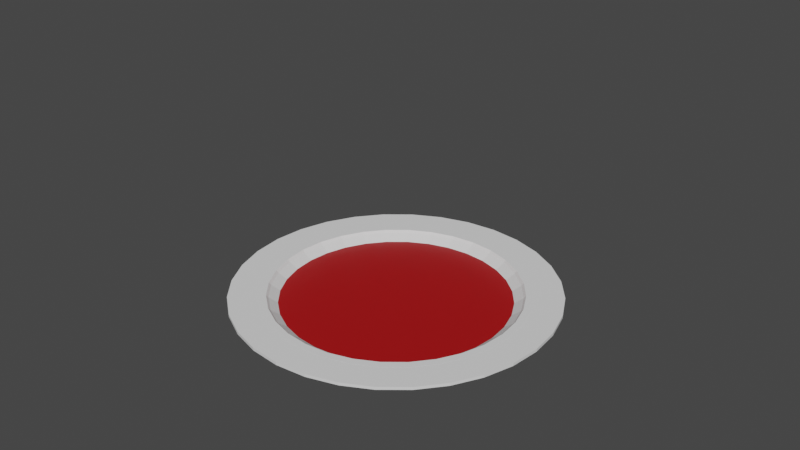 # Source: plato_sopa.blend  (saved by Blender 2.92.15; exported with 4.5.12 LTS)
import bpy
from mathutils import Matrix  # noqa: F401  (used for matrix-valued properties, if any)

bpy.ops.wm.read_factory_settings(use_empty=True)
scene = bpy.context.scene
scene.name = 'Scene'

# ---- collections
col_collection = bpy.data.collections.new('Collection'); scene.collection.children.link(col_collection)

# ---- materials (node trees are filled in below, after node groups)
mat_sopa = bpy.data.materials.new('Sopa')
mat_sopa.use_transparent_shadow = False
mat_sopa.diffuse_color = (0.402, 0.003346, 0.004777, 1.0)

# ---- material node trees
mat_sopa.use_nodes = True; mat_sopa.node_tree.nodes.clear()
_N = mat_sopa.node_tree.nodes; _L = mat_sopa.node_tree.links
n0 = _N.new('ShaderNodeBsdfPrincipled'); n0.name = 'Principled BSDF'; n0.location = (10, 300)
n0.distribution = 'GGX'
n0.subsurface_method = 'BURLEY'
n0.inputs[0].default_value = (0.402, 0.003346, 0.004777, 1.0)
n0.inputs[3].default_value = 1.45
n0.inputs[27].default_value = (0.0, 0.0, 0.0, 1.0)
n0.inputs[28].default_value = 1.0
n1 = _N.new('ShaderNodeOutputMaterial'); n1.name = 'Material Output'; n1.location = (300, 300)
_L.new(n0.outputs[0], n1.inputs[0])
n1.is_active_output = True

# ---- world
world_world = bpy.data.worlds.new('World'); scene.world = world_world
world_world.use_nodes = True; world_world.node_tree.nodes.clear()
_N = world_world.node_tree.nodes; _L = world_world.node_tree.links
n0 = _N.new('ShaderNodeOutputWorld'); n0.name = 'World Output'; n0.location = (300, 300)
n1 = _N.new('ShaderNodeBackground'); n1.name = 'Background'; n1.location = (10, 300)
n1.inputs[0].default_value = (0.05088, 0.05088, 0.05088, 1.0)
_L.new(n1.outputs[0], n0.inputs[0])
n0.is_active_output = True
world_world.color = (0.05088, 0.05088, 0.05088)
world_world.use_sun_shadow = False
world_world.sun_shadow_jitter_overblur = 0.0

# ---- meshes
me_esfera = bpy.data.meshes.new('Esfera')
me_esfera.from_pydata([(0.0, 0.5556, -0.8015), (0.1084, 0.5449, -0.8015), (0.07466, 0.3753, -0.8939), (0.03806, 0.1913, -0.9508), (0.2126, 0.5133, -0.8015), (0.1464, 0.3536, -0.8939), (0.07466, 0.1802, -0.9508), (0.3087, 0.4619, -0.8015), (0.2126, 0.3182, -0.8939), (0.1084, 0.1622, -0.9508), (0.3928, 0.3928, -0.8015), (0.2706, 0.2706, -0.8939), (0.1379, 0.1379, -0.9508), (0.4619, 0.3087, -0.8015), (0.3182, 0.2126, -0.8939), (0.1622, 0.1084, -0.9508), (0.5133, 0.2126, -0.8015), (0.3536, 0.1464, -0.8939), (0.1802, 0.07466, -0.9508), (0.5449, 0.1084, -0.8015), (0.3753, 0.07466, -0.8939), (0.1913, 0.03806, -0.9508), (0.5556, -3.415e-07, -0.8015), (0.3827, -3.043e-07, -0.8939), (0.1951, -3.08e-07, -0.9508), (0.5449, -0.1084, -0.8015), (0.3753, -0.07466, -0.8939), (0.1913, -0.03806, -0.9508), (0.5133, -0.2126, -0.8015), (0.3536, -0.1464, -0.8939), (0.1802, -0.07466, -0.9508), (0.4619, -0.3087, -0.8015), (0.3182, -0.2126, -0.8939), (0.1622, -0.1084, -0.9508), (0.3928, -0.3928, -0.8015), (0.2706, -0.2706, -0.8939), (0.1379, -0.138, -0.9508), (0.3087, -0.4619, -0.8015), (0.2126, -0.3182, -0.8939), (0.1084, -0.1622, -0.9508), (0.2126, -0.5133, -0.8015), (0.1464, -0.3536, -0.8939), (0.07466, -0.1802, -0.9508), (0.1084, -0.5449, -0.8015), (0.07466, -0.3753, -0.8939), (0.03806, -0.1913, -0.9508), (-1.094e-08, -0.5556, -0.8015), (3.964e-09, -0.3827, -0.8939), (3.964e-09, -0.1951, -0.9508), (-0.1084, -0.5449, -0.8015), (-0.07466, -0.3753, -0.8939), (-0.03806, -0.1913, -0.9508), (-0.2126, -0.5133, -0.8015), (-0.1464, -0.3536, -0.8939), (-0.07466, -0.1802, -0.9508), (-0.3087, -0.4619, -0.8015), (-0.2126, -0.3182, -0.8939), (-0.1084, -0.1622, -0.9508), (-0.3928, -0.3928, -0.8015), (-0.2706, -0.2706, -0.8939), (-0.1379, -0.1379, -0.9508), (-0.4619, -0.3087, -0.8015), (-0.3182, -0.2126, -0.8939), (-0.1622, -0.1084, -0.9508), (-0.5133, -0.2126, -0.8015), (-0.3536, -0.1464, -0.8939), (-0.1802, -0.07466, -0.9508), (-0.5449, -0.1084, -0.8015), (-0.3753, -0.07466, -0.8939), (-0.1913, -0.03806, -0.9508), (-0.5556, -2.596e-07, -0.8015), (-0.3827, -2.521e-07, -0.8939), (-0.1951, -3.155e-07, -0.9508), (-0.5449, 0.1084, -0.8015), (-0.3753, 0.07466, -0.8939), (-0.1913, 0.03806, -0.9508), (-0.5133, 0.2126, -0.8015), (-0.3536, 0.1464, -0.8939), (-0.1802, 0.07466, -0.9508), (-0.4619, 0.3087, -0.8015), (-0.3182, 0.2126, -0.8939), (-0.1622, 0.1084, -0.9508), (-0.3928, 0.3928, -0.8015), (-0.2706, 0.2706, -0.8939), (-0.1379, 0.1379, -0.9508), (-0.3087, 0.4619, -0.8015), (-0.2126, 0.3182, -0.8939), (-0.1084, 0.1622, -0.9508), (-0.2126, 0.5133, -0.8015), (-0.1464, 0.3536, -0.8939), (-0.07466, 0.1802, -0.9508), (-0.1084, 0.5449, -0.8015), (-0.07466, 0.3753, -0.8939), (-0.03806, 0.1913, -0.9508), (7.847e-08, 0.3827, -0.8939), (1.514e-08, 0.1951, -0.9508), (0.0, 0.5556, -0.8315), (0.1084, 0.5449, -0.8315), (0.07466, 0.3753, -0.9239), (0.2126, 0.5133, -0.8315), (0.1464, 0.3536, -0.9239), (0.3087, 0.4619, -0.8315), (0.2126, 0.3182, -0.9239), (0.3928, 0.3928, -0.8315), (0.2706, 0.2706, -0.9239), (0.4619, 0.3087, -0.8315), (0.3182, 0.2126, -0.9239), (0.5133, 0.2126, -0.8315), (0.3536, 0.1464, -0.9239), (0.5449, 0.1084, -0.8315), (0.3753, 0.07466, -0.9239), (1.0, -3.788e-07, 7.55e-08), (0.5556, -3.415e-07, -0.8315), (0.3827, -3.043e-07, -0.9239), (0.5449, -0.1084, -0.8315), (0.3753, -0.07466, -0.9239), (0.5133, -0.2126, -0.8315), (0.3536, -0.1464, -0.9239), (0.4619, -0.3087, -0.8315), (0.3182, -0.2126, -0.9239), (0.3928, -0.3928, -0.8315), (0.2706, -0.2706, -0.9239), (0.3087, -0.4619, -0.8315), (0.2126, -0.3182, -0.9239), (0.2126, -0.5133, -0.8315), (0.1464, -0.3536, -0.9239), (0.1084, -0.5449, -0.8315), (0.07466, -0.3753, -0.9239), (-1.003e-07, -1.0, 7.55e-08), (-1.094e-08, -0.5556, -0.8315), (3.964e-09, -0.3827, -0.9239), (-0.1084, -0.5449, -0.8315), (-0.07466, -0.3753, -0.9239), (-0.2126, -0.5133, -0.8315), (-0.1464, -0.3536, -0.9239), (-0.3087, -0.4619, -0.8315), (-0.2126, -0.3182, -0.9239), (-0.3928, -0.3928, -0.8315), (-0.2706, -0.2706, -0.9239), (-0.4619, -0.3087, -0.8315), (-0.3182, -0.2126, -0.9239), (-0.5133, -0.2126, -0.8315), (-0.3536, -0.1464, -0.9239), (-0.5449, -0.1084, -0.8315), (-0.3753, -0.07466, -0.9239), (-0.5556, -2.596e-07, -0.8315), (-0.3827, -2.521e-07, -0.9239), (-0.5449, 0.1084, -0.8315), (-0.3753, 0.07466, -0.9239), (-0.5133, 0.2126, -0.8315), (-0.3536, 0.1464, -0.9239), (-0.4619, 0.3087, -0.8315), (-0.3182, 0.2126, -0.9239), (-0.3928, 0.3928, -0.8315), (-0.2706, 0.2706, -0.9239), (-0.3087, 0.4619, -0.8315), (-0.2126, 0.3182, -0.9239), (-0.2126, 0.5133, -0.8315), (-0.1464, 0.3536, -0.9239), (-0.1084, 0.5449, -0.8315), (-0.07466, 0.3753, -0.9239), (7.847e-08, 0.3827, -0.9239), (0.1174, -0.5905, -0.7933), (1.0, -3.788e-07, -2.345e-06), (3.531e-06, -1.0, 7.55e-08), (1.0, -2.799e-06, 7.55e-08), (1.0, -3.788e-07, 2.496e-06), (1.0, 2.042e-06, 7.55e-08), (-1.003e-07, -1.0, 3.707e-06), (-1.003e-07, -1.0, -3.556e-06), (-3.731e-06, -1.0, 7.55e-08), (-1.551e-08, -0.602, -0.7933), (-0.1174, -0.5905, -0.7933), (-0.602, -2.367e-07, -0.7933), (-0.5905, 0.1174, -0.7933), (-0.5905, -0.1174, -0.7933), (-0.5006, -0.3345, -0.7933), (-0.5006, 0.3345, -0.7933), (-0.5562, -0.2304, -0.7933), (-0.5562, 0.2304, -0.7933), (-0.3345, 0.5006, -0.7933), (-0.1174, 0.5905, -0.7933), (-0.2304, 0.5562, -0.7933), (0.1174, 0.5905, -0.7933), (0.3345, 0.5006, -0.7933), (0.2304, 0.5562, -0.7933), (4.69e-08, 0.602, -0.7933), (-0.4257, 0.4257, -0.7933), (-0.2304, -0.5562, -0.7933), (-0.3345, -0.5006, -0.7933), (-0.4257, -0.4257, -0.7933), (0.3345, -0.5006, -0.7933), (0.2304, -0.5562, -0.7933), (0.5006, -0.3345, -0.7933), (0.5006, 0.3345, -0.7933), (0.602, -3.347e-07, -0.7933), (0.5905, -0.1174, -0.7933), (0.5905, 0.1174, -0.7933), (0.5562, 0.2304, -0.7933), (0.4257, -0.4257, -0.7933), (0.5562, -0.2304, -0.7933), (0.4257, 0.4257, -0.7933), (1.006e-08, 0.5655, -0.7933), (-0.4702, -0.3142, -0.7933), (-0.5547, 0.1103, -0.7933), (-0.1103, 0.5547, -0.7933), (-0.5225, 0.2164, -0.7933), (0.5225, -0.2164, -0.7933), (0.1103, 0.5547, -0.7933), (0.4702, -0.3142, -0.7933), (-0.4702, 0.3142, -0.7933), (0.3999, -0.3999, -0.7933), (-0.5225, -0.2164, -0.7933), (0.2164, 0.5225, -0.7933), (-0.5547, -0.1103, -0.7933), (-0.3999, 0.3999, -0.7933), (0.3142, 0.4702, -0.7933), (0.3142, -0.4702, -0.7933), (0.2164, -0.5225, -0.7933), (-0.3142, 0.4702, -0.7933), (0.3999, 0.3999, -0.7933), (-0.5655, -2.547e-07, -0.7933), (-1.192e-08, -0.5655, -0.7933), (0.5547, 0.1103, -0.7933), (-0.1103, -0.5547, -0.7933), (0.4702, 0.3142, -0.7933), (0.4702, 0.3142, -0.7933), (-0.2164, 0.5225, -0.7933), (0.5225, 0.2164, -0.7933), (0.1103, -0.5547, -0.7933), (-0.2164, -0.5225, -0.7933), (-0.3142, -0.4702, -0.7933), (-0.3999, -0.3999, -0.7933), (0.5655, -3.401e-07, -0.7933), (0.5547, -0.1103, -0.7933), (-0.2306, -3.035e-07, -0.97), (-0.2262, 0.045, -0.97), (-0.2131, 0.08826, -0.97), (-0.1281, 0.1918, -0.97), (-0.1918, 0.1281, -0.97), (-0.08826, 0.2131, -0.97), (-0.0001126, 0.0005659, -0.97), (-0.0002209, 0.0005331, -0.97), (-0.0003208, 0.0004797, -0.97), (-0.045, 0.2262, -0.97), (-0.1721, 0.1521, -0.97), (0.00048, -0.0003211, -0.97), (0.0005334, -0.0002213, -0.97), (0.0005662, -0.000113, -0.97), (0.0005662, 0.0001123, -0.97), (0.0005334, 0.0002206, -0.97), (0.00048, 0.0003204, -0.97), (0.0004082, 0.0004079, -0.97), (0.0003208, 0.0004797, -0.97), (0.0002209, 0.0005331, -0.97), (0.0001126, 0.0005659, -0.97), (4.48e-11, 0.000577, -0.97), (2.714e-08, 0.2306, -0.97), (-0.1631, 0.1631, -0.97), (0.1281, 0.1918, -0.97), (0.2131, -0.08826, -0.97), (0.2306, -3.073e-07, -0.97), (0.2262, -0.045, -0.97), (0.2262, 0.045, -0.97), (0.2131, 0.08826, -0.97), (0.1918, 0.1281, -0.97), (0.1918, -0.1281, -0.97), (0.0005773, -3.258e-07, -0.97), (0.1631, 0.1631, -0.97), (0.08826, 0.2131, -0.97), (0.045, 0.2262, -0.97), (-0.2262, -0.045, -0.97), (-0.1918, -0.1281, -0.97), (-0.2131, -0.08826, -0.97), (-0.2221, -0.0586, -0.97), (-0.045, -0.2262, -0.97), (-0.08826, -0.2131, -0.97), (-0.1281, -0.1918, -0.97), (-0.1631, -0.1631, -0.97), (-0.0005773, -3.258e-07, -0.97), (-0.00048, -0.0003211, -0.97), (-0.0004082, -0.0004086, -0.97), (-0.0005334, -0.0002213, -0.97), (-0.0005662, -0.000113, -0.97), (-0.0005334, 0.0002206, -0.97), (-0.0005662, 0.0001123, -0.97), (-0.00048, 0.0003204, -0.97), (-0.0004082, 0.0004079, -0.97), (0.045, -0.2262, -0.97), (0.0001126, -0.0005666, -0.97), (0.0004082, -0.0004086, -0.97), (0.0003208, -0.0004804, -0.97), (0.0002209, -0.0005337, -0.97), (0.08826, -0.2131, -0.97), (0.1631, -0.1631, -0.97), (0.1281, -0.1918, -0.97), (3.964e-09, -0.2306, -0.97), (1.173e-11, -0.0005777, -0.97), (-0.0001126, -0.0005666, -0.97), (-0.0002209, -0.0005337, -0.97), (-0.0003208, -0.0004804, -0.97), (0.0, 0.7333, -0.8035), (0.0, 0.7333, -0.7935), (0.1431, 0.7192, -0.8035), (0.1431, 0.7192, -0.7935), (0.2806, 0.6775, -0.8035), (0.2806, 0.6775, -0.7935), (0.4074, 0.6097, -0.8035), (0.4074, 0.6097, -0.7935), (0.5185, 0.5185, -0.8035), (0.5185, 0.5185, -0.7935), (0.6097, 0.4074, -0.8035), (0.6097, 0.4074, -0.7935), (0.6775, 0.2806, -0.8035), (0.6775, 0.2806, -0.7935), (0.7192, 0.1431, -0.8035), (0.7192, 0.1431, -0.7935), (0.7333, 5.537e-08, -0.8035), (0.7333, 5.537e-08, -0.7935), (0.7192, -0.1431, -0.8035), (0.7192, -0.1431, -0.7935), (0.6775, -0.2806, -0.8035), (0.6775, -0.2806, -0.7935), (0.6097, -0.4074, -0.8035), (0.6097, -0.4074, -0.7935), (0.5185, -0.5185, -0.8035), (0.5185, -0.5185, -0.7935), (0.4074, -0.6097, -0.8035), (0.4074, -0.6097, -0.7935), (0.2806, -0.6775, -0.8035), (0.2806, -0.6775, -0.7935), (0.1431, -0.7192, -0.8035), (0.1431, -0.7192, -0.7935), (-2.39e-07, -0.7333, -0.8035), (-2.39e-07, -0.7333, -0.7935), (-0.1431, -0.7192, -0.8035), (-0.1431, -0.7192, -0.7935), (-0.2806, -0.6775, -0.8035), (-0.2806, -0.6775, -0.7935), (-0.4074, -0.6097, -0.8035), (-0.4074, -0.6097, -0.7935), (-0.5185, -0.5185, -0.8035), (-0.5185, -0.5185, -0.7935), (-0.6097, -0.4074, -0.8035), (-0.6097, -0.4074, -0.7935), (-0.6775, -0.2806, -0.8035), (-0.6775, -0.2806, -0.7935), (-0.7192, -0.1431, -0.8035), (-0.7192, -0.1431, -0.7935), (-0.7333, 7.081e-07, -0.8035), (-0.7333, 7.081e-07, -0.7935), (-0.7192, 0.1431, -0.8035), (-0.7192, 0.1431, -0.7935), (-0.6775, 0.2806, -0.8035), (-0.6775, 0.2806, -0.7935), (-0.6097, 0.4074, -0.8035), (-0.6097, 0.4074, -0.7935), (-0.5185, 0.5185, -0.8035), (-0.5185, 0.5185, -0.7935), (-0.4074, 0.6097, -0.8035), (-0.4074, 0.6097, -0.7935), (-0.2806, 0.6775, -0.8035), (-0.2806, 0.6775, -0.7935), (-0.1431, 0.7192, -0.8035), (-0.1431, 0.7192, -0.7935), (2.19e-08, 0.5773, -0.8035), (4.65e-08, 0.6016, -0.7935), (-0.4082, 0.4082, -0.8035), (-0.4254, 0.4254, -0.7935), (0.1126, -0.5662, -0.8035), (0.1174, -0.5901, -0.7935), (0.1126, 0.5662, -0.8035), (0.2209, -0.5333, -0.8035), (-0.2209, 0.5333, -0.8035), (0.2302, -0.5558, -0.7935), (-0.2302, 0.5558, -0.7935), (0.1174, 0.5901, -0.7935), (-1.307e-08, -0.5773, -0.8035), (0.2209, 0.5333, -0.8035), (0.2302, 0.5558, -0.7935), (-0.3207, 0.48, -0.8035), (-0.3343, 0.5002, -0.7935), (-1.547e-08, -0.6016, -0.7935), (-0.1174, 0.5901, -0.7935), (-0.1126, 0.5662, -0.8035), (0.3207, 0.48, -0.8035), (0.3343, 0.5002, -0.7935), (-0.1126, -0.5662, -0.8035), (-0.1174, -0.5901, -0.7935), (0.4082, 0.4082, -0.8035), (0.4254, 0.4254, -0.7935), (-0.2209, -0.5333, -0.8035), (-0.2302, -0.5558, -0.7935), (0.4254, -0.4254, -0.7935), (0.48, 0.3207, -0.8035), (0.3343, -0.5002, -0.7935), (0.5002, 0.3343, -0.7935), (-0.3207, -0.48, -0.8035), (-0.3343, -0.5002, -0.7935), (0.5333, 0.2209, -0.8035), (0.5558, 0.2302, -0.7935), (-0.4082, -0.4082, -0.8035), (-0.4254, -0.4254, -0.7935), (0.5662, 0.1126, -0.8035), (0.5901, 0.1174, -0.7935), (-0.48, -0.3207, -0.8035), (-0.5002, -0.3343, -0.7935), (0.6016, -3.347e-07, -0.7935), (0.5773, -3.383e-07, -0.8035), (-0.5333, -0.2209, -0.8035), (-0.5558, -0.2302, -0.7935), (0.5662, -0.1126, -0.8035), (0.5901, -0.1174, -0.7935), (-0.5662, -0.1126, -0.8035), (-0.5901, -0.1174, -0.7935), (-0.6016, -2.369e-07, -0.7935), (0.5558, -0.2302, -0.7935), (0.5333, -0.2209, -0.8035), (-0.5773, -2.489e-07, -0.8035), (0.5002, -0.3343, -0.7935), (0.48, -0.3207, -0.8035), (-0.5662, 0.1126, -0.8035), (-0.5901, 0.1174, -0.7935), (-0.5333, 0.2209, -0.8035), (-0.5558, 0.2302, -0.7935), (0.4082, -0.4082, -0.8035), (-0.5002, 0.3343, -0.7935), (-0.48, 0.3207, -0.8035), (0.3207, -0.48, -0.8035)], [], [(161, 96, 97, 98), (98, 97, 99, 100), (100, 99, 101, 102), (102, 101, 103, 104), (104, 103, 105, 106), (106, 105, 107, 108), (108, 107, 109, 110), (110, 109, 112, 113), (113, 112, 114, 115), (115, 114, 116, 117), (117, 116, 118, 119), (119, 118, 120, 121), (121, 120, 122, 123), (123, 122, 124, 125), (125, 124, 126, 127), (127, 126, 129, 130), (130, 129, 131, 132), (132, 131, 133, 134), (134, 133, 135, 136), (136, 135, 137, 138), (138, 137, 139, 140), (140, 139, 141, 142), (142, 141, 143, 144), (144, 143, 145, 146), (146, 145, 147, 148), (148, 147, 149, 150), (150, 149, 151, 152), (152, 151, 153, 154), (154, 153, 155, 156), (156, 155, 157, 158), (158, 157, 159, 160), (160, 159, 96, 161), (165, 166, 167, 163), (164, 169, 170, 168), (97, 96, 186, 183), (99, 97, 183, 185), (101, 99, 185, 184), (201, 103, 101, 184), (105, 103, 201, 194), (198, 107, 105, 194), (197, 109, 107, 198), (195, 112, 109, 197), (111, 167, 166), (111, 163, 167), (114, 112, 195, 196), (111, 166, 165), (163, 111, 165), (200, 116, 114, 196), (118, 116, 200, 193), (120, 118, 193, 199), (122, 120, 199, 191), (124, 122, 191, 192), (126, 124, 192, 162), (168, 128, 164), (128, 169, 164), (171, 129, 126, 162), (172, 131, 129, 171), (128, 168, 170), (169, 128, 170), (188, 133, 131, 172), (189, 135, 133, 188), (190, 137, 135, 189), (176, 139, 137, 190), (178, 141, 139, 176), (175, 143, 141, 178), (173, 145, 143, 175), (174, 147, 145, 173), (179, 149, 147, 174), (177, 151, 149, 179), (187, 153, 151, 177), (155, 153, 187, 180), (182, 157, 155, 180), (159, 157, 182, 181), (96, 159, 181, 186), (202, 0, 1, 208), (0, 94, 2, 1), (94, 95, 3, 2), (2, 3, 6, 5), (208, 1, 4, 213), (1, 2, 5, 4), (213, 4, 7, 216), (4, 5, 8, 7), (5, 6, 9, 8), (216, 7, 10, 220), (7, 8, 11, 10), (8, 9, 12, 11), (220, 10, 13, 226, 225), (10, 11, 14, 13), (11, 12, 15, 14), (226, 13, 16, 228), (13, 14, 17, 16), (14, 15, 18, 17), (228, 16, 19, 223), (16, 17, 20, 19), (17, 18, 21, 20), (223, 19, 22, 233), (19, 20, 23, 22), (20, 21, 24, 23), (26, 25, 22, 23), (27, 26, 23, 24), (233, 22, 25, 234), (25, 28, 207, 234), (29, 28, 25, 26), (30, 29, 26, 27), (32, 31, 28, 29), (30, 33, 32, 29), (28, 31, 209, 207), (31, 34, 211, 209), (32, 35, 34, 31), (33, 36, 35, 32), (39, 38, 35, 36), (211, 34, 37, 217), (35, 38, 37, 34), (217, 37, 40, 218), (41, 40, 37, 38), (42, 41, 38, 39), (42, 45, 44, 41), (218, 40, 43, 229), (44, 43, 40, 41), (229, 43, 46, 222), (44, 47, 46, 43), (48, 47, 44, 45), (222, 46, 49, 224), (50, 49, 46, 47), (51, 50, 47, 48), (224, 49, 52, 230), (53, 52, 49, 50), (53, 50, 51, 54), (230, 52, 55, 231), (55, 52, 53, 56), (56, 53, 54, 57), (231, 55, 58, 232), (58, 55, 56, 59), (59, 56, 57, 60), (232, 58, 61, 203), (61, 58, 59, 62), (62, 59, 60, 63), (64, 61, 62, 65), (65, 62, 63, 66), (203, 61, 64, 212), (212, 64, 67, 214), (67, 64, 65, 68), (68, 65, 66, 69), (70, 67, 68, 71), (71, 68, 69, 72), (214, 67, 70, 221), (221, 70, 73, 204), (73, 70, 71, 74), (74, 71, 72, 75), (77, 74, 75, 78), (204, 73, 76, 206), (76, 73, 74, 77), (206, 76, 79, 210), (79, 76, 77, 80), (80, 77, 78, 81), (210, 79, 82, 215), (82, 79, 80, 83), (83, 80, 81, 84), (85, 82, 83, 86), (86, 83, 84, 87), (85, 86, 89, 88), (89, 86, 87, 90), (227, 88, 91, 205), (91, 88, 89, 92), (92, 89, 90, 93), (205, 91, 0, 202), (0, 91, 92, 94), (92, 93, 95, 94), (219, 180, 187, 177, 179, 174, 173, 175, 178, 176, 190, 189, 188, 172, 171, 162, 192, 191, 199, 193, 200, 196, 195, 197, 198, 194, 225, 226, 228, 223, 233, 234, 207, 209, 211, 217, 218, 229, 222, 224, 230, 231, 232, 203, 212, 214, 221, 204, 206, 210, 215), (238, 240, 244, 257, 270, 269, 259, 268, 265, 264, 263, 261, 262, 260, 266, 294, 295, 293, 288, 296, 275, 276, 277, 278, 272, 273, 274, 283, 282, 280, 281, 300, 299, 298, 297, 289, 292, 291, 290, 246, 247, 248, 267, 249, 250, 251, 252, 253, 254, 255, 256, 241, 242, 243, 287, 245, 258), (271, 235, 236, 237, 239, 245, 287, 286, 284, 285, 279, 283, 274), (257, 161, 98, 270), (270, 98, 100, 269), (269, 100, 102, 259), (259, 102, 104, 268), (268, 104, 106, 265), (265, 106, 108, 264), (264, 108, 110, 263), (263, 110, 113, 261), (261, 113, 115, 262), (262, 115, 117, 260), (117, 119, 266, 260), (119, 121, 294, 266), (294, 121, 123, 295), (123, 125, 293, 295), (125, 127, 288, 293), (127, 130, 296, 288), (130, 132, 275, 296), (275, 132, 134, 276), (276, 134, 136, 277), (277, 136, 138, 278), (278, 138, 140, 272), (272, 140, 142, 273), (274, 273, 142, 144, 271), (271, 144, 146, 235), (235, 146, 148, 236), (148, 150, 237, 236), (150, 152, 239, 237), (152, 154, 258, 245, 239), (154, 156, 238, 258), (156, 158, 240, 238), (158, 160, 244, 240), (160, 161, 257, 244), (95, 256, 255, 3), (254, 6, 3, 255), (6, 254, 253, 9), (252, 12, 9, 253), (251, 15, 12, 252), (250, 18, 15, 251), (249, 21, 18, 250), (21, 249, 267, 24), (27, 24, 267, 248), (30, 27, 248, 247), (33, 30, 247, 246), (290, 36, 33, 246), (39, 36, 290, 291), (42, 39, 291, 292), (45, 42, 292, 289), (48, 45, 289, 297), (298, 51, 48, 297), (298, 299, 54, 51), (299, 300, 57, 54), (300, 281, 60, 57), (281, 280, 63, 60), (280, 282, 66, 63), (282, 283, 69, 66), (72, 69, 283, 279), (279, 285, 75, 72), (78, 75, 285, 284), (284, 286, 81, 78), (84, 81, 286, 287), (215, 82, 85, 219), (243, 87, 84, 287), (90, 87, 243, 242), (219, 85, 88, 227), (242, 241, 93, 90), (256, 95, 93, 241), (220, 225, 194, 201, 184, 185, 183, 186, 181, 182, 180, 219, 227, 205, 202, 208, 213, 216), (301, 302, 304, 303), (303, 304, 306, 305), (305, 306, 308, 307), (307, 308, 310, 309), (309, 310, 312, 311), (311, 312, 314, 313), (313, 314, 316, 315), (315, 316, 318, 317), (317, 318, 320, 319), (319, 320, 322, 321), (321, 322, 324, 323), (323, 324, 326, 325), (325, 326, 328, 327), (327, 328, 330, 329), (329, 330, 332, 331), (331, 332, 334, 333), (333, 334, 336, 335), (335, 336, 338, 337), (337, 338, 340, 339), (339, 340, 342, 341), (341, 342, 344, 343), (343, 344, 346, 345), (345, 346, 348, 347), (347, 348, 350, 349), (349, 350, 352, 351), (351, 352, 354, 353), (353, 354, 356, 355), (355, 356, 358, 357), (357, 358, 360, 359), (359, 360, 362, 361), (361, 362, 364, 363), (363, 364, 302, 301), (366, 365, 371, 376), (376, 371, 378, 379), (379, 378, 385, 386), (386, 385, 389, 390), (390, 389, 394, 396), (399, 400, 396, 394), (400, 399, 403, 404), (407, 404, 403, 408), (407, 408, 411, 412), (412, 411, 417, 416), (416, 417, 420, 419), (420, 425, 393, 419), (395, 393, 425, 428), (372, 374, 395, 428), (372, 369, 370, 374), (370, 369, 377, 382), (377, 387, 388, 382), (387, 391, 392, 388), (391, 397, 398, 392), (397, 401, 402, 398), (405, 406, 402, 401), (409, 410, 406, 405), (410, 409, 413, 414), (413, 418, 415, 414), (421, 422, 415, 418), (422, 421, 423, 424), (424, 423, 427, 426), (426, 427, 367, 368), (380, 381, 368, 367), (373, 375, 381, 380), (384, 383, 375, 373), (365, 366, 383, 384), (382, 334, 332, 330, 328, 326, 324, 322, 320, 318, 316, 314, 312, 310, 308, 306, 304, 302, 364, 362, 360, 358, 356, 354, 352, 350, 348, 346, 344, 342, 340, 338, 392, 398, 402, 406, 410, 414, 415, 422, 424, 426, 368, 381, 375, 383, 366, 376, 379, 386, 390, 396, 400, 404, 407, 412, 416, 419, 393, 395, 374, 370), (392, 338, 336, 334, 382, 388), (387, 335, 337, 339, 341, 343, 345, 347, 349, 351, 353, 355, 357, 359, 361, 363, 301, 303, 305, 307, 309, 311, 313, 315, 317, 319, 321, 323, 325, 327, 329, 331, 369, 372, 428, 425, 420, 417, 411, 408, 403, 399, 394, 389, 385, 378, 371, 365, 384, 373, 380, 367, 427, 423, 421, 418, 413, 409, 405, 401, 397, 391), (331, 333, 335, 387, 377, 369)])
_uv = me_esfera.uv_layers.new(name='MapaUV')
_uv.uv.foreach_set('vector', [0.75, 0.125, 0.75, 0.1875, 0.7188, 0.1875, 0.7188, 0.125, 0.7188, 0.125, 0.7188, 0.1875, 0.6875, 0.1875, 0.6875, 0.125, 0.6875, 0.125, 0.6875, 0.1875, 0.6562, 0.1875, 0.6562, 0.125, 0.6562, 0.125, 0.6562, 0.1875, 0.625, 0.1875, 0.625, 0.125, 0.625, 0.125, 0.625, 0.1875, 0.5937, 0.1875, 0.5937, 0.125, 0.5937, 0.125, 0.5937, 0.1875, 0.5625, 0.1875, 0.5625, 0.125, 0.5625, 0.125, 0.5625, 0.1875, 0.5312, 0.1875, 0.5312, 0.125, 0.5312, 0.125, 0.5312, 0.1875, 0.5, 0.1875, 0.5, 0.125, 0.5, 0.125, 0.5, 0.1875, 0.4687, 0.1875, 0.4687, 0.125, 0.4687, 0.125, 0.4687, 0.1875, 0.4375, 0.1875, 0.4375, 0.125, 0.4375, 0.125, 0.4375, 0.1875, 0.4062, 0.1875, 0.4062, 0.125, 0.4062, 0.125, 0.4062, 0.1875, 0.375, 0.1875, 0.375, 0.125, 0.375, 0.125, 0.375, 0.1875, 0.3437, 0.1875, 0.3437, 0.125, 0.3437, 0.125, 0.3437, 0.1875, 0.3125, 0.1875, 0.3125, 0.125, 0.3125, 0.125, 0.3125, 0.1875, 0.2812, 0.1875, 0.2812, 0.125, 0.2812, 0.125, 0.2812, 0.1875, 0.25, 0.1875, 0.25, 0.125, 0.25, 0.125, 0.25, 0.1875, 0.2188, 0.1875, 0.2188, 0.125, 0.2188, 0.125, 0.2188, 0.1875, 0.1875, 0.1875, 0.1875, 0.125, 0.1875, 0.125, 0.1875, 0.1875, 0.1563, 0.1875, 0.1563, 0.125, 0.1563, 0.125, 0.1563, 0.1875, 0.125, 0.1875, 0.125, 0.125, 0.125, 0.125, 0.125, 0.1875, 0.09375, 0.1875, 0.09375, 0.125, 0.09375, 0.125, 0.09375, 0.1875, 0.0625, 0.1875, 0.0625, 0.125, 0.0625, 0.125, 0.0625, 0.1875, 0.03125, 0.1875, 0.03125, 0.125, 0.03125, 0.125, 0.03125, 0.1875, 5.96e-08, 0.1875, 8.941e-08, 0.125, 1.0, 0.125, 1.0, 0.1875, 0.9688, 0.1875, 0.9688, 0.125, 0.9688, 0.125, 0.9688, 0.1875, 0.9375, 0.1875, 0.9375, 0.125, 0.9375, 0.125, 0.9375, 0.1875, 0.9062, 0.1875, 0.9063, 0.125, 0.9063, 0.125, 0.9062, 0.1875, 0.875, 0.1875, 0.875, 0.125, 0.875, 0.125, 0.875, 0.1875, 0.8438, 0.1875, 0.8438, 0.125, 0.8438, 0.125, 0.8438, 0.1875, 0.8125, 0.1875, 0.8125, 0.125, 0.8125, 0.125, 0.8125, 0.1875, 0.7812, 0.1875, 0.7812, 0.125, 0.7812, 0.125, 0.7812, 0.1875, 0.75, 0.1875, 0.75, 0.125, 0.4742, 0.625, 0.4742, 0.625, 0.4742, 0.625, 0.4742, 0.625, 0.4742, 0.875, 0.4742, 0.875, 0.4742, 0.875, 0.4742, 0.875, 0.7188, 0.1875, 0.75, 0.1875, 0.75, 0.2067, 0.7188, 0.2067, 0.6875, 0.1875, 0.7188, 0.1875, 0.7188, 0.2067, 0.6875, 0.2067, 0.6562, 0.1875, 0.6875, 0.1875, 0.6875, 0.2067, 0.6562, 0.2067, 0.625, 0.2067, 0.625, 0.1875, 0.6562, 0.1875, 0.6562, 0.2067, 0.5937, 0.1875, 0.625, 0.1875, 0.625, 0.2067, 0.5937, 0.2067, 0.5625, 0.2067, 0.5625, 0.1875, 0.5937, 0.1875, 0.5937, 0.2067, 0.5312, 0.2067, 0.5312, 0.1875, 0.5625, 0.1875, 0.5625, 0.2067, 0.5, 0.2067, 0.5, 0.1875, 0.5312, 0.1875, 0.5312, 0.2067, 0.5, 0.5, 0.5, 0.5, 0.5, 0.5, 0.5, 0.5, 0.5, 0.5, 0.5, 0.5, 0.4687, 0.1875, 0.5, 0.1875, 0.5, 0.2067, 0.4687, 0.2067, 0.5, 0.5, 0.5, 0.5, 0.5, 0.5, 0.5, 0.5, 0.5, 0.5, 0.5, 0.5, 0.4375, 0.2067, 0.4375, 0.1875, 0.4687, 0.1875, 0.4687, 0.2067, 0.4062, 0.1875, 0.4375, 0.1875, 0.4375, 0.2067, 0.4062, 0.2067, 0.375, 0.1875, 0.4062, 0.1875, 0.4062, 0.2067, 0.375, 0.2067, 0.3437, 0.1875, 0.375, 0.1875, 0.375, 0.2067, 0.3437, 0.2067, 0.3125, 0.1875, 0.3437, 0.1875, 0.3437, 0.2067, 0.3125, 0.2067, 0.2812, 0.1875, 0.3125, 0.1875, 0.3125, 0.2067, 0.2812, 0.2067, 0.25, 0.5, 0.25, 0.5, 0.25, 0.5, 0.25, 0.5, 0.25, 0.5, 0.25, 0.5, 0.25, 0.2067, 0.25, 0.1875, 0.2812, 0.1875, 0.2812, 0.2067, 0.2188, 0.2067, 0.2188, 0.1875, 0.25, 0.1875, 0.25, 0.2067, 0.25, 0.5, 0.25, 0.5, 0.25, 0.5, 0.25, 0.5, 0.25, 0.5, 0.25, 0.5, 0.1875, 0.2067, 0.1875, 0.1875, 0.2188, 0.1875, 0.2188, 0.2067, 0.1563, 0.2067, 0.1563, 0.1875, 0.1875, 0.1875, 0.1875, 0.2067, 0.125, 0.2067, 0.125, 0.1875, 0.1563, 0.1875, 0.1563, 0.2067, 0.09375, 0.2067, 0.09375, 0.1875, 0.125, 0.1875, 0.125, 0.2067, 0.0625, 0.2067, 0.0625, 0.1875, 0.09375, 0.1875, 0.09375, 0.2067, 0.03125, 0.2067, 0.03125, 0.1875, 0.0625, 0.1875, 0.0625, 0.2067, 4.133e-08, 0.2067, 5.96e-08, 0.1875, 0.03125, 0.1875, 0.03125, 0.2067, 0.9688, 0.2067, 0.9688, 0.1875, 1.0, 0.1875, 1.0, 0.2067, 0.9375, 0.2067, 0.9375, 0.1875, 0.9688, 0.1875, 0.9688, 0.2067, 0.9062, 0.2067, 0.9062, 0.1875, 0.9375, 0.1875, 0.9375, 0.2067, 0.875, 0.2067, 0.875, 0.1875, 0.9062, 0.1875, 0.9062, 0.2067, 0.8438, 0.1875, 0.875, 0.1875, 0.875, 0.2067, 0.8438, 0.2067, 0.8125, 0.2067, 0.8125, 0.1875, 0.8438, 0.1875, 0.8438, 0.2067, 0.7812, 0.1875, 0.8125, 0.1875, 0.8125, 0.2067, 0.7812, 0.2067, 0.75, 0.1875, 0.7812, 0.1875, 0.7812, 0.2067, 0.75, 0.2067, 0.75, 0.1916, 0.75, 0.1875, 0.7188, 0.1875, 0.7188, 0.1916, 0.75, 0.1875, 0.75, 0.125, 0.7188, 0.125, 0.7188, 0.1875, 0.75, 0.125, 0.75, 0.0625, 0.7187, 0.0625, 0.7188, 0.125, 0.7188, 0.125, 0.7187, 0.0625, 0.6875, 0.0625, 0.6875, 0.125, 0.7188, 0.1916, 0.7188, 0.1875, 0.6875, 0.1875, 0.6875, 0.1916, 0.7188, 0.1875, 0.7188, 0.125, 0.6875, 0.125, 0.6875, 0.1875, 0.6875, 0.1916, 0.6875, 0.1875, 0.6562, 0.1875, 0.6562, 0.1916, 0.6875, 0.1875, 0.6875, 0.125, 0.6562, 0.125, 0.6562, 0.1875, 0.6875, 0.125, 0.6875, 0.0625, 0.6562, 0.0625, 0.6562, 0.125, 0.6562, 0.1916, 0.6562, 0.1875, 0.625, 0.1875, 0.625, 0.1916, 0.6562, 0.1875, 0.6562, 0.125, 0.625, 0.125, 0.625, 0.1875, 0.6562, 0.125, 0.6562, 0.0625, 0.625, 0.0625, 0.625, 0.125, 0.625, 0.1916, 0.625, 0.1875, 0.5937, 0.1875, 0.5937, 0.1916, 0.5937, 0.1916, 0.625, 0.1875, 0.625, 0.125, 0.5937, 0.125, 0.5937, 0.1875, 0.625, 0.125, 0.625, 0.0625, 0.5937, 0.0625, 0.5937, 0.125, 0.5937, 0.1916, 0.5937, 0.1875, 0.5625, 0.1875, 0.5625, 0.1916, 0.5937, 0.1875, 0.5937, 0.125, 0.5625, 0.125, 0.5625, 0.1875, 0.5937, 0.125, 0.5937, 0.0625, 0.5625, 0.0625, 0.5625, 0.125, 0.5625, 0.1916, 0.5625, 0.1875, 0.5312, 0.1875, 0.5312, 0.1916, 0.5625, 0.1875, 0.5625, 0.125, 0.5312, 0.125, 0.5312, 0.1875, 0.5625, 0.125, 0.5625, 0.0625, 0.5312, 0.0625, 0.5312, 0.125, 0.5312, 0.1916, 0.5312, 0.1875, 0.5, 0.1875, 0.5, 0.1916, 0.5312, 0.1875, 0.5312, 0.125, 0.5, 0.125, 0.5, 0.1875, 0.5312, 0.125, 0.5312, 0.0625, 0.5, 0.0625, 0.5, 0.125, 0.4687, 0.125, 0.4687, 0.1875, 0.5, 0.1875, 0.5, 0.125, 0.4687, 0.0625, 0.4687, 0.125, 0.5, 0.125, 0.5, 0.0625, 0.5, 0.1916, 0.5, 0.1875, 0.4687, 0.1875, 0.4687, 0.1916, 0.4687, 0.1875, 0.4375, 0.1875, 0.4375, 0.1916, 0.4687, 0.1916, 0.4375, 0.125, 0.4375, 0.1875, 0.4687, 0.1875, 0.4687, 0.125, 0.4375, 0.0625, 0.4375, 0.125, 0.4687, 0.125, 0.4687, 0.0625, 0.4062, 0.125, 0.4062, 0.1875, 0.4375, 0.1875, 0.4375, 0.125, 0.4375, 0.0625, 0.4062, 0.0625, 0.4062, 0.125, 0.4375, 0.125, 0.4375, 0.1875, 0.4062, 0.1875, 0.4062, 0.1916, 0.4375, 0.1916, 0.4062, 0.1875, 0.375, 0.1875, 0.375, 0.1916, 0.4062, 0.1916, 0.4062, 0.125, 0.375, 0.125, 0.375, 0.1875, 0.4062, 0.1875, 0.4062, 0.0625, 0.375, 0.0625, 0.375, 0.125, 0.4062, 0.125, 0.3437, 0.0625, 0.3437, 0.125, 0.375, 0.125, 0.375, 0.0625, 0.375, 0.1916, 0.375, 0.1875, 0.3437, 0.1875, 0.3437, 0.1916, 0.375, 0.125, 0.3437, 0.125, 0.3437, 0.1875, 0.375, 0.1875, 0.3437, 0.1916, 0.3437, 0.1875, 0.3125, 0.1875, 0.3125, 0.1916, 0.3125, 0.125, 0.3125, 0.1875, 0.3437, 0.1875, 0.3437, 0.125, 0.3125, 0.0625, 0.3125, 0.125, 0.3437, 0.125, 0.3437, 0.0625, 0.3125, 0.0625, 0.2812, 0.0625, 0.2812, 0.125, 0.3125, 0.125, 0.3125, 0.1916, 0.3125, 0.1875, 0.2812, 0.1875, 0.2812, 0.1916, 0.2812, 0.125, 0.2812, 0.1875, 0.3125, 0.1875, 0.3125, 0.125, 0.2812, 0.1916, 0.2812, 0.1875, 0.25, 0.1875, 0.25, 0.1916, 0.2812, 0.125, 0.25, 0.125, 0.25, 0.1875, 0.2812, 0.1875, 0.25, 0.0625, 0.25, 0.125, 0.2812, 0.125, 0.2812, 0.0625, 0.25, 0.1916, 0.25, 0.1875, 0.2188, 0.1875, 0.2187, 0.1916, 0.2188, 0.125, 0.2188, 0.1875, 0.25, 0.1875, 0.25, 0.125, 0.2188, 0.0625, 0.2188, 0.125, 0.25, 0.125, 0.25, 0.0625, 0.2188, 0.1916, 0.2188, 0.1875, 0.1875, 0.1875, 0.1875, 0.1916, 0.1875, 0.125, 0.1875, 0.1875, 0.2188, 0.1875, 0.2188, 0.125, 0.1875, 0.125, 0.2188, 0.125, 0.2188, 0.0625, 0.1875, 0.0625, 0.1875, 0.1916, 0.1875, 0.1875, 0.1563, 0.1875, 0.1563, 0.1916, 0.1563, 0.1875, 0.1875, 0.1875, 0.1875, 0.125, 0.1563, 0.125, 0.1563, 0.125, 0.1875, 0.125, 0.1875, 0.0625, 0.1563, 0.0625, 0.1563, 0.1916, 0.1563, 0.1875, 0.125, 0.1875, 0.125, 0.1916, 0.125, 0.1875, 0.1563, 0.1875, 0.1563, 0.125, 0.125, 0.125, 0.125, 0.125, 0.1563, 0.125, 0.1563, 0.0625, 0.125, 0.0625, 0.125, 0.1916, 0.125, 0.1875, 0.09375, 0.1875, 0.09375, 0.1916, 0.09375, 0.1875, 0.125, 0.1875, 0.125, 0.125, 0.09375, 0.125, 0.09375, 0.125, 0.125, 0.125, 0.125, 0.0625, 0.09375, 0.0625, 0.0625, 0.1875, 0.09375, 0.1875, 0.09375, 0.125, 0.0625, 0.125, 0.0625, 0.125, 0.09375, 0.125, 0.09375, 0.0625, 0.0625, 0.0625, 0.09375, 0.1916, 0.09375, 0.1875, 0.0625, 0.1875, 0.0625, 0.1916, 0.0625, 0.1916, 0.0625, 0.1875, 0.03125, 0.1875, 0.03125, 0.1916, 0.03125, 0.1875, 0.0625, 0.1875, 0.0625, 0.125, 0.03125, 0.125, 0.03125, 0.125, 0.0625, 0.125, 0.0625, 0.0625, 0.03125, 0.0625, 5.96e-08, 0.1875, 0.03125, 0.1875, 0.03125, 0.125, 8.941e-08, 0.125, 8.941e-08, 0.125, 0.03125, 0.125, 0.03125, 0.0625, 2.384e-07, 0.0625, 0.03125, 0.1916, 0.03125, 0.1875, 5.96e-08, 0.1875, 5.568e-08, 0.1916, 1.0, 0.1916, 1.0, 0.1875, 0.9688, 0.1875, 0.9688, 0.1916, 0.9688, 0.1875, 1.0, 0.1875, 1.0, 0.125, 0.9688, 0.125, 0.9688, 0.125, 1.0, 0.125, 1.0, 0.0625, 0.9688, 0.0625, 0.9375, 0.125, 0.9688, 0.125, 0.9688, 0.0625, 0.9375, 0.0625, 0.9688, 0.1916, 0.9688, 0.1875, 0.9375, 0.1875, 0.9375, 0.1916, 0.9375, 0.1875, 0.9688, 0.1875, 0.9688, 0.125, 0.9375, 0.125, 0.9375, 0.1916, 0.9375, 0.1875, 0.9062, 0.1875, 0.9062, 0.1916, 0.9062, 0.1875, 0.9375, 0.1875, 0.9375, 0.125, 0.9063, 0.125, 0.9063, 0.125, 0.9375, 0.125, 0.9375, 0.0625, 0.9063, 0.0625, 0.9062, 0.1916, 0.9062, 0.1875, 0.875, 0.1875, 0.875, 0.1916, 0.875, 0.1875, 0.9062, 0.1875, 0.9063, 0.125, 0.875, 0.125, 0.875, 0.125, 0.9063, 0.125, 0.9063, 0.0625, 0.875, 0.0625, 0.8438, 0.1875, 0.875, 0.1875, 0.875, 0.125, 0.8438, 0.125, 0.8438, 0.125, 0.875, 0.125, 0.875, 0.0625, 0.8438, 0.0625, 0.8438, 0.1875, 0.8438, 0.125, 0.8125, 0.125, 0.8125, 0.1875, 0.8125, 0.125, 0.8438, 0.125, 0.8438, 0.0625, 0.8125, 0.0625, 0.8125, 0.1916, 0.8125, 0.1875, 0.7812, 0.1875, 0.7812, 0.1916, 0.7812, 0.1875, 0.8125, 0.1875, 0.8125, 0.125, 0.7812, 0.125, 0.7812, 0.125, 0.8125, 0.125, 0.8125, 0.0625, 0.7812, 0.0625, 0.7812, 0.1916, 0.7812, 0.1875, 0.75, 0.1875, 0.75, 0.1916, 0.75, 0.1875, 0.7812, 0.1875, 0.7812, 0.125, 0.75, 0.125, 0.7812, 0.125, 0.7812, 0.0625, 0.75, 0.0625, 0.75, 0.125, 0.2107, 0.5662, 0.2082, 0.5624, 0.1968, 0.5718, 0.1874, 0.5832, 0.1805, 0.5962, 0.1762, 0.6103, 0.1747, 0.625, 0.1762, 0.6397, 0.1805, 0.6538, 0.1874, 0.6668, 0.1968, 0.6782, 0.2082, 0.6876, 0.2212, 0.6945, 0.2353, 0.6988, 0.25, 0.7003, 0.2647, 0.6988, 0.2788, 0.6945, 0.2918, 0.6876, 0.3032, 0.6782, 0.3126, 0.6668, 0.3195, 0.6538, 0.3238, 0.6397, 0.3253, 0.625, 0.3238, 0.6103, 0.3195, 0.5962, 0.3126, 0.5832, 0.3088, 0.5857, 0.3088, 0.5857, 0.3153, 0.5979, 0.3193, 0.6112, 0.3207, 0.625, 0.3193, 0.6388, 0.3153, 0.6521, 0.3088, 0.6643, 0.3, 0.675, 0.2893, 0.6838, 0.2771, 0.6903, 0.2638, 0.6943, 0.25, 0.6957, 0.2362, 0.6943, 0.2229, 0.6903, 0.2107, 0.6838, 0.2, 0.675, 0.1912, 0.6643, 0.1847, 0.6521, 0.1807, 0.6388, 0.1793, 0.625, 0.1807, 0.6112, 0.1847, 0.5979, 0.1912, 0.5857, 0.2, 0.575, 0.774, 0.589, 0.7665, 0.585, 0.7584, 0.5826, 0.75, 0.5818, 0.7416, 0.5826, 0.7335, 0.585, 0.726, 0.589, 0.7194, 0.5944, 0.714, 0.601, 0.71, 0.6085, 0.7076, 0.6166, 0.7068, 0.625, 0.7076, 0.6334, 0.71, 0.6415, 0.714, 0.649, 0.7194, 0.6556, 0.726, 0.661, 0.7335, 0.665, 0.7416, 0.6674, 0.75, 0.6682, 0.7584, 0.6674, 0.7665, 0.665, 0.774, 0.661, 0.7806, 0.6556, 0.786, 0.649, 0.79, 0.6415, 0.7916, 0.636, 0.7501, 0.625, 0.7501, 0.625, 0.7501, 0.6251, 0.7501, 0.6251, 0.7501, 0.6251, 0.75, 0.6251, 0.75, 0.6251, 0.75, 0.6251, 0.75, 0.6251, 0.75, 0.6251, 0.7499, 0.6251, 0.7499, 0.6251, 0.7499, 0.6251, 0.7499, 0.625, 0.7499, 0.625, 0.7499, 0.625, 0.7499, 0.625, 0.7499, 0.625, 0.7499, 0.6249, 0.7499, 0.6249, 0.7499, 0.6249, 0.75, 0.6249, 0.75, 0.6249, 0.75, 0.6249, 0.75, 0.6249, 0.75, 0.6249, 0.7501, 0.6249, 0.7501, 0.6249, 0.7823, 0.5965, 0.7806, 0.5944, 0.7924, 0.6334, 0.7932, 0.625, 0.7924, 0.6166, 0.79, 0.6085, 0.786, 0.601, 0.7823, 0.5965, 0.7501, 0.6249, 0.7501, 0.6249, 0.7501, 0.625, 0.7501, 0.625, 0.7501, 0.625, 0.7501, 0.625, 0.7916, 0.636, 0.75, 0.07435, 0.75, 0.125, 0.7188, 0.125, 0.7187, 0.07435, 0.7187, 0.07435, 0.7188, 0.125, 0.6875, 0.125, 0.6875, 0.07435, 0.6875, 0.07435, 0.6875, 0.125, 0.6562, 0.125, 0.6562, 0.07435, 0.6562, 0.07435, 0.6562, 0.125, 0.625, 0.125, 0.625, 0.07435, 0.625, 0.07435, 0.625, 0.125, 0.5937, 0.125, 0.5937, 0.07435, 0.5937, 0.07435, 0.5937, 0.125, 0.5625, 0.125, 0.5625, 0.07435, 0.5625, 0.07435, 0.5625, 0.125, 0.5312, 0.125, 0.5312, 0.07435, 0.5312, 0.07435, 0.5312, 0.125, 0.5, 0.125, 0.5, 0.07435, 0.5, 0.07435, 0.5, 0.125, 0.4687, 0.125, 0.4687, 0.07435, 0.4687, 0.07435, 0.4687, 0.125, 0.4375, 0.125, 0.4375, 0.07435, 0.4375, 0.125, 0.4062, 0.125, 0.4062, 0.07435, 0.4375, 0.07435, 0.4062, 0.125, 0.375, 0.125, 0.375, 0.07435, 0.4062, 0.07435, 0.375, 0.07435, 0.375, 0.125, 0.3437, 0.125, 0.3437, 0.07435, 0.3437, 0.125, 0.3125, 0.125, 0.3125, 0.07435, 0.3437, 0.07435, 0.3125, 0.125, 0.2812, 0.125, 0.2812, 0.07435, 0.3125, 0.07435, 0.2812, 0.125, 0.25, 0.125, 0.25, 0.07435, 0.2812, 0.07435, 0.25, 0.125, 0.2188, 0.125, 0.2188, 0.07435, 0.25, 0.07435, 0.2188, 0.07435, 0.2188, 0.125, 0.1875, 0.125, 0.1875, 0.07435, 0.1875, 0.07435, 0.1875, 0.125, 0.1563, 0.125, 0.1563, 0.07435, 0.1563, 0.07435, 0.1563, 0.125, 0.125, 0.125, 0.125, 0.07435, 0.125, 0.07435, 0.125, 0.125, 0.09375, 0.125, 0.09375, 0.07435, 0.09375, 0.07435, 0.09375, 0.125, 0.0625, 0.125, 0.0625, 0.07435, 0.04099, 0.07435, 0.0625, 0.07435, 0.0625, 0.125, 0.03125, 0.125, 0.03125, 0.07435, 0.03125, 0.07435, 0.03125, 0.125, 8.941e-08, 0.125, 2.102e-07, 0.07435, 1.0, 0.07435, 1.0, 0.125, 0.9688, 0.125, 0.9688, 0.07435, 0.9688, 0.125, 0.9375, 0.125, 0.9375, 0.07435, 0.9688, 0.07435, 0.9375, 0.125, 0.9063, 0.125, 0.9063, 0.07435, 0.9375, 0.07435, 0.9063, 0.125, 0.875, 0.125, 0.875, 0.07435, 0.8847, 0.07435, 0.9063, 0.07435, 0.875, 0.125, 0.8438, 0.125, 0.8438, 0.07435, 0.875, 0.07435, 0.8438, 0.125, 0.8125, 0.125, 0.8125, 0.07435, 0.8438, 0.07435, 0.8125, 0.125, 0.7812, 0.125, 0.7812, 0.07435, 0.8125, 0.07435, 0.7812, 0.125, 0.75, 0.125, 0.75, 0.07435, 0.7812, 0.07435, 0.75, 0.0625, 0.7344, 0.000185, 0.7343, 0.000185, 0.7187, 0.0625, 0.7031, 0.000185, 0.6875, 0.0625, 0.7187, 0.0625, 0.7032, 0.000185, 0.6875, 0.0625, 0.6719, 0.000185, 0.6718, 0.000185, 0.6562, 0.0625, 0.6406, 0.000185, 0.625, 0.0625, 0.6562, 0.0625, 0.6407, 0.000185, 0.6093, 0.000185, 0.5937, 0.0625, 0.625, 0.0625, 0.6094, 0.000185, 0.5781, 0.000185, 0.5625, 0.0625, 0.5937, 0.0625, 0.5782, 0.000185, 0.5468, 0.000185, 0.5312, 0.0625, 0.5625, 0.0625, 0.5469, 0.000185, 0.5312, 0.0625, 0.5157, 0.000185, 0.5156, 0.000185, 0.5, 0.0625, 0.4687, 0.0625, 0.5, 0.0625, 0.4844, 0.000185, 0.4843, 0.000185, 0.4375, 0.0625, 0.4687, 0.0625, 0.4532, 0.000185, 0.4531, 0.000185, 0.4062, 0.0625, 0.4375, 0.0625, 0.4219, 0.000185, 0.4218, 0.000185, 0.3906, 0.000185, 0.375, 0.0625, 0.4062, 0.0625, 0.3907, 0.000185, 0.3437, 0.0625, 0.375, 0.0625, 0.3594, 0.000185, 0.3593, 0.000185, 0.3125, 0.0625, 0.3437, 0.0625, 0.3282, 0.000185, 0.3281, 0.000185, 0.2812, 0.0625, 0.3125, 0.0625, 0.2969, 0.000185, 0.2968, 0.000185, 0.25, 0.0625, 0.2812, 0.0625, 0.2657, 0.000185, 0.2656, 0.000185, 0.2343, 0.000185, 0.2188, 0.0625, 0.25, 0.0625, 0.2344, 0.000185, 0.2032, 0.000185, 0.2031, 0.000185, 0.1875, 0.0625, 0.2188, 0.0625, 0.1719, 0.000185, 0.1718, 0.000185, 0.1563, 0.0625, 0.1875, 0.0625, 0.1407, 0.000185, 0.1406, 0.000185, 0.125, 0.0625, 0.1563, 0.0625, 0.1094, 0.000185, 0.1093, 0.000185, 0.09375, 0.0625, 0.125, 0.0625, 0.07817, 0.000185, 0.07808, 0.000185, 0.0625, 0.0625, 0.09375, 0.0625, 0.04692, 0.000185, 0.04683, 0.000185, 0.03125, 0.0625, 0.0625, 0.0625, 2.384e-07, 0.0625, 0.03125, 0.0625, 0.01567, 0.000185, 0.01558, 0.000185, 0.9844, 0.000185, 0.9843, 0.000185, 0.9688, 0.0625, 1.0, 0.0625, 0.9375, 0.0625, 0.9688, 0.0625, 0.9532, 0.000185, 0.9531, 0.000185, 0.9219, 0.000185, 0.9218, 0.000185, 0.9063, 0.0625, 0.9375, 0.0625, 0.875, 0.0625, 0.9063, 0.0625, 0.8907, 0.000185, 0.8906, 0.000185, 0.875, 0.1916, 0.875, 0.1875, 0.8438, 0.1875, 0.8438, 0.1916, 0.8593, 0.000185, 0.8438, 0.0625, 0.875, 0.0625, 0.8594, 0.000185, 0.8125, 0.0625, 0.8438, 0.0625, 0.8282, 0.000185, 0.8281, 0.000185, 0.8438, 0.1916, 0.8438, 0.1875, 0.8125, 0.1875, 0.8125, 0.1916, 0.7969, 0.000185, 0.7968, 0.000185, 0.7812, 0.0625, 0.8125, 0.0625, 0.7656, 0.000185, 0.75, 0.0625, 0.7812, 0.0625, 0.7657, 0.000185, 0.3, 0.575, 0.3088, 0.5857, 0.3126, 0.5832, 0.3032, 0.5718, 0.2918, 0.5624, 0.2788, 0.5555, 0.2647, 0.5512, 0.25, 0.5497, 0.2353, 0.5512, 0.2212, 0.5555, 0.2082, 0.5624, 0.2107, 0.5662, 0.2229, 0.5597, 0.2362, 0.5557, 0.25, 0.5543, 0.2638, 0.5557, 0.2771, 0.5597, 0.2893, 0.5662, 1.0, 0.5, 1.0, 1.0, 0.9688, 1.0, 0.9688, 0.5, 0.9688, 0.5, 0.9688, 1.0, 0.9375, 1.0, 0.9375, 0.5, 0.9375, 0.5, 0.9375, 1.0, 0.9062, 1.0, 0.9062, 0.5, 0.9062, 0.5, 0.9062, 1.0, 0.875, 1.0, 0.875, 0.5, 0.875, 0.5, 0.875, 1.0, 0.8438, 1.0, 0.8438, 0.5, 0.8438, 0.5, 0.8438, 1.0, 0.8125, 1.0, 0.8125, 0.5, 0.8125, 0.5, 0.8125, 1.0, 0.7812, 1.0, 0.7812, 0.5, 0.7812, 0.5, 0.7812, 1.0, 0.75, 1.0, 0.75, 0.5, 0.75, 0.5, 0.75, 1.0, 0.7188, 1.0, 0.7188, 0.5, 0.7188, 0.5, 0.7188, 1.0, 0.6875, 1.0, 0.6875, 0.5, 0.6875, 0.5, 0.6875, 1.0, 0.6562, 1.0, 0.6562, 0.5, 0.6562, 0.5, 0.6562, 1.0, 0.625, 1.0, 0.625, 0.5, 0.625, 0.5, 0.625, 1.0, 0.5938, 1.0, 0.5938, 0.5, 0.5938, 0.5, 0.5938, 1.0, 0.5625, 1.0, 0.5625, 0.5, 0.5625, 0.5, 0.5625, 1.0, 0.5312, 1.0, 0.5312, 0.5, 0.5312, 0.5, 0.5312, 1.0, 0.5, 1.0, 0.5, 0.5, 0.5, 0.5, 0.5, 1.0, 0.4688, 1.0, 0.4688, 0.5, 0.4688, 0.5, 0.4688, 1.0, 0.4375, 1.0, 0.4375, 0.5, 0.4375, 0.5, 0.4375, 1.0, 0.4062, 1.0, 0.4062, 0.5, 0.4062, 0.5, 0.4062, 1.0, 0.375, 1.0, 0.375, 0.5, 0.375, 0.5, 0.375, 1.0, 0.3438, 1.0, 0.3438, 0.5, 0.3438, 0.5, 0.3438, 1.0, 0.3125, 1.0, 0.3125, 0.5, 0.3125, 0.5, 0.3125, 1.0, 0.2812, 1.0, 0.2812, 0.5, 0.2812, 0.5, 0.2812, 1.0, 0.25, 1.0, 0.25, 0.5, 0.25, 0.5, 0.25, 1.0, 0.2188, 1.0, 0.2188, 0.5, 0.2188, 0.5, 0.2188, 1.0, 0.1875, 1.0, 0.1875, 0.5, 0.1875, 0.5, 0.1875, 1.0, 0.1562, 1.0, 0.1562, 0.5, 0.1562, 0.5, 0.1562, 1.0, 0.125, 1.0, 0.125, 0.5, 0.125, 0.5, 0.125, 1.0, 0.09375, 1.0, 0.09375, 0.5, 0.09375, 0.5, 0.09375, 1.0, 0.0625, 1.0, 0.0625, 0.5, 0.0625, 0.5, 0.0625, 1.0, 0.03125, 1.0, 0.03125, 0.5, 0.03125, 0.5, 0.03125, 1.0, 0.0, 1.0, 0.0, 0.5, 0.75, 0.2065, 0.75, 0.1964, 0.7188, 0.1964, 0.7188, 0.2065, 0.7188, 0.2065, 0.7188, 0.1964, 0.6875, 0.1964, 0.6875, 0.2065, 0.6875, 0.2065, 0.6875, 0.1964, 0.6562, 0.1964, 0.6562, 0.2065, 0.6562, 0.2065, 0.6562, 0.1964, 0.625, 0.1964, 0.625, 0.2065, 0.625, 0.2065, 0.625, 0.1964, 0.5937, 0.1964, 0.5937, 0.2065, 0.5625, 0.1964, 0.5625, 0.2065, 0.5937, 0.2065, 0.5937, 0.1964, 0.5625, 0.2065, 0.5625, 0.1964, 0.5312, 0.1964, 0.5312, 0.2065, 0.5, 0.2065, 0.5312, 0.2065, 0.5312, 0.1964, 0.5, 0.1964, 0.5, 0.2065, 0.5, 0.1964, 0.4687, 0.1964, 0.4687, 0.2065, 0.4687, 0.2065, 0.4687, 0.1964, 0.4375, 0.1964, 0.4375, 0.2065, 0.4375, 0.2065, 0.4375, 0.1964, 0.4062, 0.1964, 0.4062, 0.2065, 0.4062, 0.1964, 0.375, 0.1964, 0.375, 0.2065, 0.4062, 0.2065, 0.3437, 0.2065, 0.375, 0.2065, 0.375, 0.1964, 0.3437, 0.1964, 0.3125, 0.1964, 0.3125, 0.2065, 0.3437, 0.2065, 0.3437, 0.1964, 0.3125, 0.1964, 0.2812, 0.1964, 0.2812, 0.2065, 0.3125, 0.2065, 0.2812, 0.2065, 0.2812, 0.1964, 0.25, 0.1964, 0.25, 0.2065, 0.25, 0.1964, 0.2188, 0.1964, 0.2187, 0.2065, 0.25, 0.2065, 0.2188, 0.1964, 0.1875, 0.1964, 0.1875, 0.2065, 0.2188, 0.2065, 0.1875, 0.1964, 0.1563, 0.1964, 0.1563, 0.2065, 0.1875, 0.2065, 0.1563, 0.1964, 0.125, 0.1964, 0.125, 0.2065, 0.1563, 0.2065, 0.09375, 0.1964, 0.09375, 0.2065, 0.125, 0.2065, 0.125, 0.1964, 0.0625, 0.1964, 0.0625, 0.2065, 0.09375, 0.2065, 0.09375, 0.1964, 0.0625, 0.2065, 0.0625, 0.1964, 0.03125, 0.1964, 0.03125, 0.2065, 0.03125, 0.1964, 5.107e-08, 0.1964, 4.149e-08, 0.2065, 0.03125, 0.2065, 0.9688, 0.1964, 0.9688, 0.2065, 1.0, 0.2065, 1.0, 0.1964, 0.9688, 0.2065, 0.9688, 0.1964, 0.9375, 0.1964, 0.9375, 0.2065, 0.9375, 0.2065, 0.9375, 0.1964, 0.9062, 0.1964, 0.9062, 0.2065, 0.9062, 0.2065, 0.9062, 0.1964, 0.875, 0.1964, 0.875, 0.2065, 0.8438, 0.1964, 0.8437, 0.2065, 0.875, 0.2065, 0.875, 0.1964, 0.8125, 0.1964, 0.8125, 0.2065, 0.8438, 0.2065, 0.8438, 0.1964, 0.7812, 0.1964, 0.7812, 0.2065, 0.8125, 0.2065, 0.8125, 0.1964, 0.75, 0.1964, 0.75, 0.2065, 0.7812, 0.2065, 0.7812, 0.1964, 0.25, 0.0531, 0.25, 0.01, 0.2968, 0.01461, 0.3418, 0.02827, 0.3833, 0.05045, 0.4197, 0.08029, 0.4496, 0.1167, 0.4717, 0.1582, 0.4854, 0.2032, 0.49, 0.25, 0.4854, 0.2968, 0.4717, 0.3418, 0.4496, 0.3833, 0.4197, 0.4197, 0.3833, 0.4496, 0.3418, 0.4717, 0.2968, 0.4854, 0.25, 0.49, 0.2032, 0.4854, 0.1582, 0.4717, 0.1167, 0.4496, 0.08029, 0.4197, 0.05045, 0.3833, 0.02827, 0.3418, 0.01461, 0.2968, 0.01, 0.25, 0.01461, 0.2032, 0.02827, 0.1582, 0.05045, 0.1167, 0.08029, 0.08029, 0.1167, 0.05045, 0.1582, 0.02827, 0.1746, 0.06809, 0.1406, 0.08628, 0.1108, 0.1108, 0.08628, 0.1406, 0.06809, 0.1746, 0.05688, 0.2116, 0.0531, 0.25, 0.05688, 0.2884, 0.06809, 0.3254, 0.08628, 0.3594, 0.1108, 0.3892, 0.1406, 0.4137, 0.1746, 0.4319, 0.2116, 0.4431, 0.25, 0.4469, 0.2884, 0.4431, 0.3254, 0.4319, 0.3594, 0.4137, 0.3892, 0.3892, 0.4137, 0.3594, 0.4319, 0.3254, 0.4431, 0.2884, 0.4469, 0.25, 0.4431, 0.2116, 0.4319, 0.1746, 0.4137, 0.1406, 0.3892, 0.1108, 0.3594, 0.08628, 0.3254, 0.06809, 0.2884, 0.05688, 0.1746, 0.06809, 0.1582, 0.02827, 0.2032, 0.01461, 0.25, 0.01, 0.25, 0.0531, 0.2116, 0.05688, 0.7131, 0.06471, 0.7032, 0.01461, 0.6582, 0.02827, 0.6167, 0.05045, 0.5803, 0.08029, 0.5504, 0.1167, 0.5283, 0.1582, 0.5146, 0.2032, 0.51, 0.25, 0.5146, 0.2968, 0.5283, 0.3418, 0.5504, 0.3833, 0.5803, 0.4197, 0.6167, 0.4496, 0.6582, 0.4717, 0.7032, 0.4854, 0.75, 0.49, 0.7968, 0.4854, 0.8418, 0.4717, 0.8833, 0.4496, 0.9197, 0.4197, 0.9496, 0.3833, 0.9717, 0.3418, 0.9854, 0.2968, 0.99, 0.25, 0.9854, 0.2032, 0.9717, 0.1582, 0.9496, 0.1167, 0.9197, 0.08029, 0.8833, 0.05045, 0.8418, 0.02827, 0.7968, 0.01461, 0.7869, 0.06471, 0.8223, 0.07546, 0.855, 0.09292, 0.8836, 0.1164, 0.9071, 0.145, 0.9245, 0.1777, 0.9353, 0.2131, 0.9389, 0.25, 0.9353, 0.2869, 0.9245, 0.3223, 0.9071, 0.355, 0.8836, 0.3836, 0.855, 0.4071, 0.8223, 0.4245, 0.7869, 0.4353, 0.75, 0.4389, 0.7131, 0.4353, 0.6777, 0.4245, 0.645, 0.4071, 0.6164, 0.3836, 0.5929, 0.355, 0.5755, 0.3223, 0.5647, 0.2869, 0.5611, 0.25, 0.5647, 0.2131, 0.5755, 0.1777, 0.5929, 0.145, 0.6164, 0.1164, 0.645, 0.09292, 0.6777, 0.07546, 0.7968, 0.01461, 0.75, 0.01, 0.7032, 0.01461, 0.7131, 0.06471, 0.75, 0.06108, 0.7869, 0.06471])
me_esfera.use_remesh_fix_poles = True
me_esfera.use_remesh_preserve_attributes = False
me_esfera.use_mirror_vertex_groups = False
me_esfera.update()
me_cubo_002 = bpy.data.meshes.new('Cubo.002')
me_cubo_002.from_pydata([(-0.1476, -0.7421, -1.0), (-0.1531, -0.7696, 1.0), (0.1476, 0.7421, -1.0), (0.1531, 0.7696, 1.0), (-0.4204, -0.6291, -1.0), (-0.4359, -0.6524, 1.0), (0.2895, 0.699, -1.0), (0.3003, 0.7249, 1.0), (-0.2895, -0.699, -1.0), (-0.3003, -0.7249, 1.0), (0.4204, 0.6291, -1.0), (0.4359, 0.6524, 1.0), (-0.5548, -0.5548, 1.0), (-0.535, -0.535, -1.0), (0.535, 0.535, -1.0), (0.5548, 0.5548, 1.0), (-0.6291, -0.4204, -1.0), (-0.6524, -0.4359, 1.0), (0.6291, 0.4204, -1.0), (0.6524, 0.4359, 1.0), (-0.699, -0.2895, -1.0), (-0.7249, -0.3003, 1.0), (-0.7421, -0.1476, -1.0), (-0.7696, -0.1531, 1.0), (0.699, 0.2895, -1.0), (0.7249, 0.3003, 1.0), (0.7421, 0.1476, -1.0), (0.7696, 0.1531, 1.0), (-0.7566, -3.861e-07, -1.0), (-0.7847, -3.873e-07, 1.0), (-0.7421, 0.1476, -1.0), (-0.7696, 0.1531, 1.0), (0.7566, -4.958e-07, -1.0), (0.7847, -5.018e-07, 1.0), (0.7421, -0.1476, -1.0), (0.7696, -0.1531, 1.0), (-0.699, 0.2895, -1.0), (-0.7249, 0.3003, 1.0), (-0.6524, 0.4359, 1.0), (-0.6291, 0.4204, -1.0), (0.699, -0.2895, -1.0), (0.7249, -0.3003, 1.0), (-0.5548, 0.5548, 1.0), (-0.535, 0.535, -1.0), (0.6291, -0.4204, -1.0), (0.6524, -0.4359, 1.0), (-0.4204, 0.6291, -1.0), (-0.4359, 0.6524, 1.0), (0.5548, -0.5549, 1.0), (0.535, -0.535, -1.0), (-0.2895, 0.699, -1.0), (-0.3003, 0.7249, 1.0), (0.4204, -0.6291, -1.0), (0.4359, -0.6524, 1.0), (-0.1476, 0.7421, -1.0), (-0.1531, 0.7696, 1.0), (0.2895, -0.699, -1.0), (0.3003, -0.7249, 1.0), (3.483e-08, 0.7566, -1.0), (2.209e-08, 0.7847, 1.0), (0.1476, -0.7421, -1.0), (0.1531, -0.7696, 1.0), (-9.792e-09, -0.7566, -1.0), (-1.221e-08, -0.7847, 1.0)], [], [(3, 2, 58, 59), (2, 3, 7, 6), (7, 11, 10, 6), (11, 15, 14, 10), (19, 18, 14, 15), (25, 24, 18, 19), (27, 26, 24, 25), (26, 27, 33, 32), (35, 34, 32, 33), (41, 40, 34, 35), (45, 44, 40, 41), (44, 45, 48, 49), (53, 52, 49, 48), (57, 56, 52, 53), (61, 60, 56, 57), (63, 62, 60, 61), (62, 63, 1, 0), (0, 1, 9, 8), (5, 4, 8, 9), (13, 4, 5, 12), (13, 12, 17, 16), (20, 16, 17, 21), (22, 20, 21, 23), (29, 28, 22, 23), (30, 28, 29, 31), (31, 37, 36, 30), (39, 36, 37, 38), (43, 39, 38, 42), (46, 43, 42, 47), (50, 46, 47, 51), (54, 50, 51, 55), (58, 54, 55, 59), (8, 4, 13, 16, 20, 22, 28, 30, 36, 39, 43, 46, 50, 54, 58, 2, 6, 10, 14, 18, 24, 26, 32, 34, 40, 44, 49, 52, 56, 60, 62, 0), (48, 45, 41, 35, 33, 27, 25, 19, 15, 11, 7, 3, 59, 55, 51, 47, 42, 38, 37, 31, 29, 23, 21, 17, 12, 5, 9, 1, 63, 61, 57, 53)])
_uv = me_cubo_002.uv_layers.new(name='MapaUV')
_uv.uv.foreach_set('vector', [0.7188, 0.1758, 0.7188, 0.169, 0.75, 0.169, 0.75, 0.1758, 0.7187, 0.169, 0.7188, 0.1758, 0.6875, 0.1758, 0.6875, 0.169, 0.6875, 0.1758, 0.6562, 0.1758, 0.6562, 0.169, 0.6875, 0.169, 0.6562, 0.1758, 0.625, 0.1758, 0.625, 0.169, 0.6562, 0.169, 0.5937, 0.1758, 0.5937, 0.169, 0.625, 0.169, 0.625, 0.1758, 0.5625, 0.1758, 0.5625, 0.169, 0.5937, 0.169, 0.5937, 0.1758, 0.5312, 0.1758, 0.5312, 0.169, 0.5625, 0.169, 0.5625, 0.1758, 0.5312, 0.169, 0.5312, 0.1758, 0.5, 0.1758, 0.5, 0.169, 0.4687, 0.1758, 0.4687, 0.169, 0.5, 0.169, 0.5, 0.1758, 0.4375, 0.1758, 0.4375, 0.169, 0.4687, 0.169, 0.4687, 0.1758, 0.4062, 0.1758, 0.4062, 0.169, 0.4375, 0.169, 0.4375, 0.1758, 0.4062, 0.169, 0.4062, 0.1758, 0.375, 0.1758, 0.375, 0.169, 0.3437, 0.1758, 0.3437, 0.169, 0.375, 0.169, 0.375, 0.1758, 0.3125, 0.1758, 0.3125, 0.169, 0.3437, 0.169, 0.3437, 0.1758, 0.2812, 0.1758, 0.2812, 0.169, 0.3125, 0.169, 0.3125, 0.1758, 0.25, 0.1758, 0.25, 0.169, 0.2812, 0.169, 0.2812, 0.1758, 0.25, 0.169, 0.25, 0.1758, 0.2188, 0.1758, 0.2188, 0.169, 0.2188, 0.169, 0.2188, 0.1758, 0.1875, 0.1758, 0.1875, 0.169, 0.1563, 0.1758, 0.1563, 0.169, 0.1875, 0.169, 0.1875, 0.1758, 0.125, 0.169, 0.1563, 0.169, 0.1563, 0.1758, 0.125, 0.1758, 0.125, 0.169, 0.125, 0.1758, 0.09375, 0.1758, 0.09375, 0.169, 0.0625, 0.169, 0.09375, 0.169, 0.09375, 0.1758, 0.0625, 0.1758, 0.03125, 0.169, 0.0625, 0.169, 0.0625, 0.1758, 0.03125, 0.1758, 6.52e-08, 0.1758, 6.842e-08, 0.169, 0.03125, 0.169, 0.03125, 0.1758, 0.9688, 0.169, 1.0, 0.169, 1.0, 0.1758, 0.9688, 0.1758, 0.9688, 0.1758, 0.9375, 0.1758, 0.9375, 0.169, 0.9688, 0.169, 0.9062, 0.169, 0.9375, 0.169, 0.9375, 0.1758, 0.9062, 0.1758, 0.875, 0.169, 0.9062, 0.169, 0.9062, 0.1758, 0.875, 0.1758, 0.8438, 0.169, 0.875, 0.169, 0.875, 0.1758, 0.8438, 0.1758, 0.8125, 0.169, 0.8438, 0.169, 0.8438, 0.1758, 0.8125, 0.1758, 0.7812, 0.169, 0.8125, 0.169, 0.8125, 0.1758, 0.7812, 0.1758, 0.75, 0.169, 0.7812, 0.169, 0.7812, 0.1758, 0.75, 0.1758, 0.2138, 0.7124, 0.1975, 0.7036, 0.1831, 0.6919, 0.1714, 0.6775, 0.1626, 0.6612, 0.1572, 0.6435, 0.1554, 0.625, 0.1572, 0.6065, 0.1626, 0.5888, 0.1714, 0.5725, 0.1831, 0.5581, 0.1975, 0.5464, 0.2138, 0.5376, 0.2315, 0.5322, 0.25, 0.5304, 0.2685, 0.5322, 0.2862, 0.5376, 0.3025, 0.5464, 0.3169, 0.5581, 0.3286, 0.5725, 0.3374, 0.5888, 0.3428, 0.6065, 0.3446, 0.625, 0.3428, 0.6435, 0.3374, 0.6612, 0.3286, 0.6775, 0.3169, 0.6919, 0.3025, 0.7036, 0.2862, 0.7124, 0.2685, 0.7178, 0.25, 0.7196, 0.2315, 0.7178, 0.6806, 0.6944, 0.6684, 0.6795, 0.6594, 0.6625, 0.6538, 0.6441, 0.6519, 0.625, 0.6538, 0.6059, 0.6594, 0.5875, 0.6684, 0.5705, 0.6806, 0.5556, 0.6955, 0.5434, 0.7125, 0.5344, 0.7309, 0.5288, 0.75, 0.5269, 0.7691, 0.5288, 0.7875, 0.5344, 0.8045, 0.5434, 0.8194, 0.5556, 0.8316, 0.5705, 0.8406, 0.5875, 0.8462, 0.6059, 0.8481, 0.625, 0.8462, 0.6441, 0.8406, 0.6625, 0.8316, 0.6795, 0.8194, 0.6944, 0.8045, 0.7066, 0.7875, 0.7156, 0.7691, 0.7212, 0.75, 0.7231, 0.7309, 0.7212, 0.7125, 0.7156, 0.6955, 0.7066])
me_cubo_002.materials.append(mat_sopa)
me_cubo_002.use_remesh_fix_poles = True
me_cubo_002.use_remesh_preserve_attributes = False
me_cubo_002.use_mirror_vertex_groups = False
me_cubo_002.update()

# ---- objects
ob_plato = bpy.data.objects.new('Plato', me_esfera)
ob_sopa = bpy.data.objects.new('Sopa', me_cubo_002)

# ---- transforms, parenting, visibility, modifiers, constraints
ob_plato.location = (0.0, 0.0, 0.009077)
ob_plato.scale = (1.5, 1.5, 2.0)
ob_plato.lineart.crease_threshold = 0.0
ob_sopa.location = (0.0, 0.0, -1.646)
ob_sopa.scale = (1.0, 1.0, 0.01)
ob_sopa.lineart.crease_threshold = 0.0

# ---- collection membership
col_collection.objects.link(ob_plato)
col_collection.objects.link(ob_sopa)

# ---- scene / render settings (as saved in the file)
scene.frame_start = 1; scene.frame_end = 250; scene.frame_set(1)
scene.render.engine = 'BLENDER_EEVEE_NEXT'
scene.cycles.use_denoising = False
scene.cycles.samples = 128
scene.cycles.sampling_pattern = 'TABULATED_SOBOL'
scene.cycles.use_adaptive_sampling = False
scene.cycles.use_light_tree = False
scene.view_settings.view_transform = 'Filmic'
bpy.context.view_layer.update()

# ---- added for rendering (the .blend has no active camera and no usable light): camera, sun
cam_auto = bpy.data.cameras.new('AutoCamera')
cam_auto.lens = 50.0
cam_auto.sensor_width = 36.0
cam_auto.clip_end = 1000.0
ob_auto_camera = bpy.data.objects.new('AutoCamera', cam_auto)
scene.collection.objects.link(ob_auto_camera)
ob_auto_camera.location = (4.04649, -4.81579, 2.11627)
ob_auto_camera.rotation_euler = (1.09748, -7.21219e-08, 0.694738)
scene.camera = ob_auto_camera
light_auto_sun = bpy.data.lights.new('AutoSun', 'SUN')
light_auto_sun.energy = 3.0
light_auto_sun.angle = 0.0523599
ob_auto_sun = bpy.data.objects.new('AutoSun', light_auto_sun)
scene.collection.objects.link(ob_auto_sun)
ob_auto_sun.rotation_euler = (0.872665, 0.174533, 0.523599)
bpy.context.view_layer.update()
